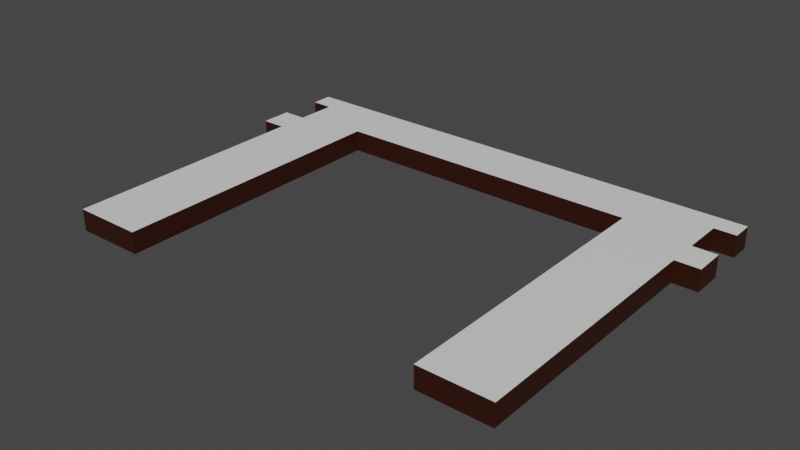 # Source: ControlBoardMountingFrame.blend  (saved by Blender 2.81.16; exported with 4.5.12 LTS)
import bpy
from mathutils import Matrix  # noqa: F401  (used for matrix-valued properties, if any)

bpy.ops.wm.read_factory_settings(use_empty=True)
scene = bpy.context.scene
scene.name = 'Scene'

# ---- collections
col_collection = bpy.data.collections.new('Collection'); scene.collection.children.link(col_collection)

# ---- materials (node trees are filled in below, after node groups)
mat_main = bpy.data.materials.new('Main')
mat_main.use_transparent_shadow = False
mat_dark_brown = bpy.data.materials.new('Dark Brown')
mat_dark_brown.use_transparent_shadow = False

# ---- material node trees
mat_main.use_nodes = True; mat_main.node_tree.nodes.clear()
_N = mat_main.node_tree.nodes; _L = mat_main.node_tree.links
n0 = _N.new('ShaderNodeOutputMaterial'); n0.name = 'Material Output'; n0.location = (300, 300)
n1 = _N.new('ShaderNodeBsdfPrincipled'); n1.name = 'Principled BSDF'; n1.location = (10, 300)
n1.distribution = 'GGX'
n1.subsurface_method = 'BURLEY'
n1.inputs[3].default_value = 1.45
n1.inputs[27].default_value = (0.0, 0.0, 0.0, 1.0)
n1.inputs[28].default_value = 1.0
_L.new(n1.outputs[0], n0.inputs[0])
n0.is_active_output = True
mat_dark_brown.use_nodes = True; mat_dark_brown.node_tree.nodes.clear()
_N = mat_dark_brown.node_tree.nodes; _L = mat_dark_brown.node_tree.links
n0 = _N.new('ShaderNodeOutputMaterial'); n0.name = 'Material Output'; n0.location = (300, 300)
n1 = _N.new('ShaderNodeBsdfPrincipled'); n1.name = 'Principled BSDF'; n1.location = (10, 300)
n1.distribution = 'GGX'
n1.subsurface_method = 'BURLEY'
n1.inputs[0].default_value = (0.03067, 0.004887, 0.0, 1.0)
n1.inputs[3].default_value = 1.45
n1.inputs[27].default_value = (0.0, 0.0, 0.0, 1.0)
n1.inputs[28].default_value = 1.0
_L.new(n1.outputs[0], n0.inputs[0])
n0.is_active_output = True

# ---- world
world_world = bpy.data.worlds.new('World'); scene.world = world_world
world_world.use_nodes = True; world_world.node_tree.nodes.clear()
_N = world_world.node_tree.nodes; _L = world_world.node_tree.links
n0 = _N.new('ShaderNodeOutputWorld'); n0.name = 'World Output'; n0.location = (300, 300)
n1 = _N.new('ShaderNodeBackground'); n1.name = 'Background'; n1.location = (10, 300)
n1.inputs[0].default_value = (0.05088, 0.05088, 0.05088, 1.0)
_L.new(n1.outputs[0], n0.inputs[0])
n0.is_active_output = True
world_world.color = (0.05088, 0.05088, 0.05088)
world_world.use_sun_shadow = False
world_world.sun_shadow_jitter_overblur = 0.0

# ---- meshes
me_sborka_var7___frame_1 = bpy.data.meshes.new('Sborka var7 - frame-1')
me_sborka_var7___frame_1.from_pydata([(-42.0, 1.986, -28.0), (-42.0, -2.014, -28.0), (-42.0, 1.99, -20.33), (-42.0, -2.01, -20.33), (42.0, 1.993, -14.5), (42.0, 2.016, 32.0), (42.0, -2.007, -14.5), (42.0, -1.984, 32.0), (29.0, 1.989, -22.0), (-29.0, 1.989, -22.0), (29.0, -2.011, -22.0), (-29.0, -2.011, -22.0), (29.0, 2.016, 32.0), (29.0, -1.984, 32.0), (42.0, -2.01, -20.33), (42.0, -2.014, -28.0), (42.0, 1.99, -20.33), (42.0, 1.986, -28.0), (46.0, 1.986, -28.0), (46.0, -2.014, -28.0), (46.0, 1.984, -32.0), (46.0, -2.016, -32.0), (-46.0, 1.984, -32.0), (-46.0, -2.016, -32.0), (-46.0, 1.986, -28.0), (-46.0, -2.014, -28.0), (-42.0, -1.984, 32.0), (-42.0, 2.016, 32.0), (-42.0, -2.007, -14.5), (-42.0, 1.993, -14.5), (-29.0, 2.016, 32.0), (-29.0, -1.984, 32.0), (-46.54, 1.99, -20.33), (-46.54, 1.993, -14.5), (46.54, 1.993, -14.5), (46.54, 1.99, -20.33), (46.54, -2.007, -14.5), (46.54, -2.01, -20.33), (-46.54, -2.01, -20.33), (-46.54, -2.007, -14.5)], [], [(0, 1, 2), (2, 1, 3), (4, 5, 6), (6, 5, 7), (8, 9, 10), (10, 9, 11), (12, 8, 13), (13, 8, 10), (5, 12, 7), (7, 12, 13), (14, 15, 16), (16, 15, 17), (18, 17, 19), (19, 17, 15), (20, 18, 21), (21, 18, 19), (22, 20, 23), (23, 20, 21), (24, 22, 25), (25, 22, 23), (0, 24, 1), (1, 24, 25), (26, 27, 28), (28, 27, 29), (30, 27, 31), (31, 27, 26), (9, 30, 11), (11, 30, 31), (22, 24, 0), (2, 32, 33), (27, 30, 29), (29, 30, 9), (9, 8, 20), (33, 29, 2), (2, 29, 9), (2, 9, 0), (0, 9, 20), (0, 20, 22), (34, 35, 4), (4, 35, 16), (18, 20, 17), (17, 20, 8), (17, 8, 16), (16, 8, 12), (16, 12, 4), (4, 12, 5), (7, 13, 6), (6, 13, 10), (6, 10, 36), (10, 11, 23), (14, 37, 36), (36, 10, 14), (14, 10, 23), (14, 23, 15), (15, 23, 21), (15, 21, 19), (31, 26, 11), (11, 26, 28), (25, 23, 1), (1, 23, 11), (1, 11, 3), (3, 11, 28), (3, 28, 38), (38, 28, 39), (34, 4, 36), (36, 4, 6), (35, 34, 37), (37, 34, 36), (16, 35, 14), (14, 35, 37), (32, 2, 38), (38, 2, 3), (33, 32, 39), (39, 32, 38), (29, 33, 28), (28, 33, 39)])
me_sborka_var7___frame_1.polygons.foreach_set('material_index', [1, 1, 1, 1, 1, 1, 1, 1, 1, 1, 1, 1, 1, 1, 1, 1, 1, 1, 1, 1, 1, 1, 1, 1, 1, 1, 1, 1, 0, 0, 0, 0, 0, 0, 0, 0, 0, 0, 0, 0, 0, 0, 0, 0, 0, 0, 0, 0, 0, 0, 0, 0, 0, 0, 0, 0, 0, 0, 0, 0, 0, 0, 0, 0, 1, 1, 1, 1, 1, 1, 1, 1, 1, 1, 1, 1])
me_sborka_var7___frame_1.materials.append(mat_main)
me_sborka_var7___frame_1.materials.append(mat_dark_brown)
me_sborka_var7___frame_1.use_remesh_fix_poles = True
me_sborka_var7___frame_1.use_remesh_preserve_attributes = False
me_sborka_var7___frame_1.use_mirror_vertex_groups = False
me_sborka_var7___frame_1.update()

# ---- objects
ob_sborka_var7___frame_1 = bpy.data.objects.new('Sborka var7 - frame-1', me_sborka_var7___frame_1)

# ---- transforms, parenting, visibility, modifiers, constraints
ob_sborka_var7___frame_1.location = (0.23, 0.01307, -0.1253)
ob_sborka_var7___frame_1.rotation_euler = (1.578, -0.0, 0.0)
ob_sborka_var7___frame_1.lineart.crease_threshold = 0.0

# ---- collection membership
col_collection.objects.link(ob_sborka_var7___frame_1)

# ---- scene / render settings (as saved in the file)
scene.frame_start = 1; scene.frame_end = 250; scene.frame_set(39)
scene.render.engine = 'BLENDER_EEVEE_NEXT'
scene.cycles.use_denoising = False
scene.cycles.samples = 128
scene.cycles.sampling_pattern = 'TABULATED_SOBOL'
scene.cycles.use_adaptive_sampling = False
scene.cycles.use_light_tree = False
scene.view_settings.view_transform = 'Filmic'
bpy.context.view_layer.update()

# ---- added for rendering (the .blend has no active camera and no usable light): camera, sun
cam_auto = bpy.data.cameras.new('AutoCamera')
cam_auto.lens = 50.0
cam_auto.sensor_width = 36.0
cam_auto.clip_end = 1835.86
ob_auto_camera = bpy.data.objects.new('AutoCamera', cam_auto)
scene.collection.objects.link(ob_auto_camera)
ob_auto_camera.location = (104.838, -125.517, 83.5612)
ob_auto_camera.rotation_euler = (1.09748, -7.21219e-08, 0.694738)
scene.camera = ob_auto_camera
light_auto_sun = bpy.data.lights.new('AutoSun', 'SUN')
light_auto_sun.energy = 3.0
light_auto_sun.angle = 0.0523599
ob_auto_sun = bpy.data.objects.new('AutoSun', light_auto_sun)
scene.collection.objects.link(ob_auto_sun)
ob_auto_sun.rotation_euler = (0.872665, 0.174533, 0.523599)
bpy.context.view_layer.update()
